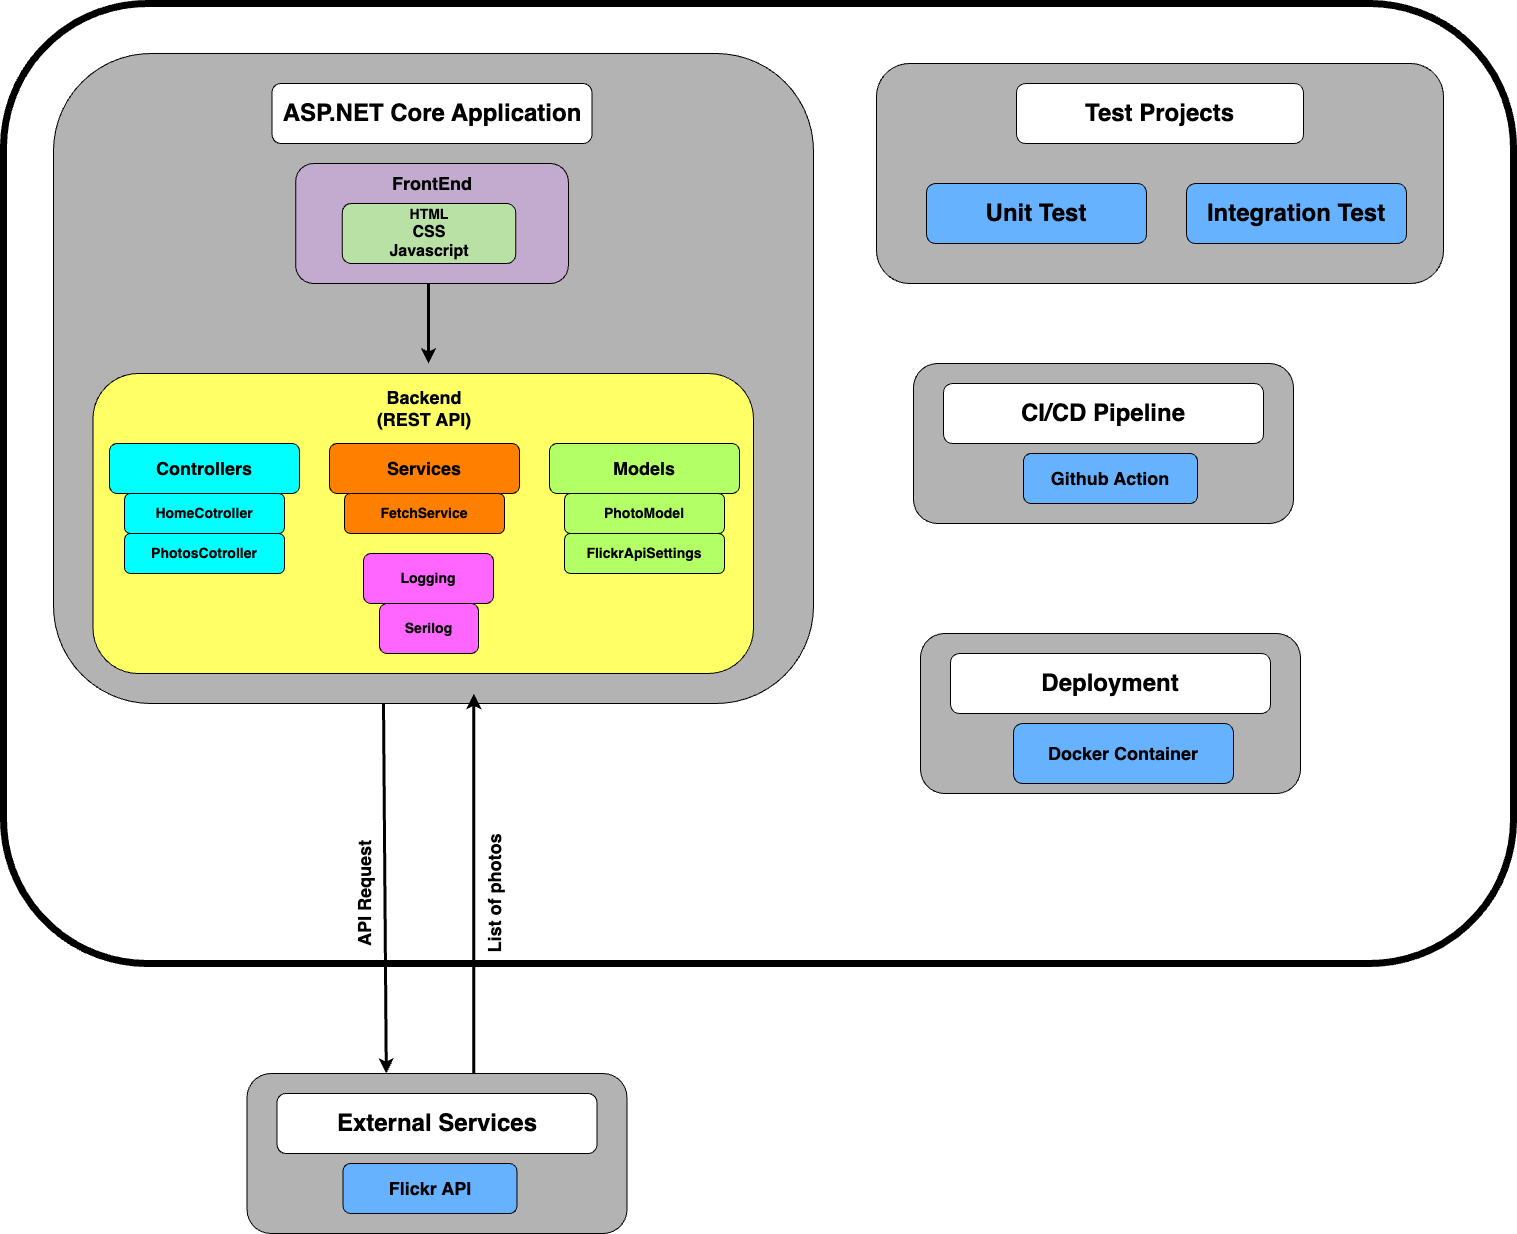

The diagram above was exported from draw.io. Its source (the exported page's mxGraphModel, read from the mxfile embedded in the PNG):
<mxGraphModel dx="2297" dy="3424" grid="1" gridSize="10" guides="1" tooltips="1" connect="1" arrows="1" fold="1" page="1" pageScale="1" pageWidth="827" pageHeight="1169" math="0" shadow="0">
  <root>
    <mxCell id="0" />
    <mxCell id="1" parent="0" />
    <mxCell id="uKUWkSbd6TmhzuxKBlYC-43" value="" style="rounded=1;whiteSpace=wrap;html=1;fillColor=none;strokeWidth=7;" vertex="1" parent="1">
      <mxGeometry x="-460" y="-1280" width="1510" height="960" as="geometry" />
    </mxCell>
    <mxCell id="uKUWkSbd6TmhzuxKBlYC-44" value="" style="rounded=1;whiteSpace=wrap;html=1;fillColor=#B3B3B3;" vertex="1" parent="1">
      <mxGeometry x="-410" y="-1230" width="760" height="650" as="geometry" />
    </mxCell>
    <mxCell id="uKUWkSbd6TmhzuxKBlYC-45" value="&lt;font style=&quot;font-size: 24px;&quot;&gt;&lt;b&gt;ASP.NET Core Application&lt;/b&gt;&lt;/font&gt;" style="rounded=1;whiteSpace=wrap;html=1;" vertex="1" parent="1">
      <mxGeometry x="-191.5" y="-1200" width="320" height="60" as="geometry" />
    </mxCell>
    <mxCell id="uKUWkSbd6TmhzuxKBlYC-46" value="&lt;div&gt;&lt;br&gt;&lt;/div&gt;" style="rounded=1;whiteSpace=wrap;html=1;fillColor=#C3ABD0;" vertex="1" parent="1">
      <mxGeometry x="-167.87" y="-1120" width="272.75" height="120" as="geometry" />
    </mxCell>
    <mxCell id="uKUWkSbd6TmhzuxKBlYC-48" value="" style="rounded=1;whiteSpace=wrap;html=1;fillColor=#FFFF66;" vertex="1" parent="1">
      <mxGeometry x="-370.5" y="-910" width="660.5" height="300" as="geometry" />
    </mxCell>
    <mxCell id="uKUWkSbd6TmhzuxKBlYC-49" value="&lt;font style=&quot;font-size: 18px;&quot;&gt;&lt;b style=&quot;&quot;&gt;Backend (REST API)&lt;/b&gt;&lt;/font&gt;" style="text;strokeColor=none;align=center;fillColor=none;html=1;verticalAlign=middle;whiteSpace=wrap;rounded=0;" vertex="1" parent="1">
      <mxGeometry x="-89" y="-890" width="100" height="30" as="geometry" />
    </mxCell>
    <mxCell id="uKUWkSbd6TmhzuxKBlYC-50" value="&lt;font style=&quot;font-size: 18px;&quot;&gt;&lt;b&gt;Controllers&lt;/b&gt;&lt;/font&gt;" style="rounded=1;whiteSpace=wrap;html=1;fillColor=#00FFFF;" vertex="1" parent="1">
      <mxGeometry x="-354" y="-840" width="190" height="50" as="geometry" />
    </mxCell>
    <mxCell id="uKUWkSbd6TmhzuxKBlYC-51" value="&lt;font style=&quot;font-size: 14px;&quot;&gt;&lt;b&gt;HomeCotroller&lt;/b&gt;&lt;/font&gt;" style="rounded=1;whiteSpace=wrap;html=1;fillColor=#00FFFF;" vertex="1" parent="1">
      <mxGeometry x="-339" y="-790" width="160" height="40" as="geometry" />
    </mxCell>
    <mxCell id="uKUWkSbd6TmhzuxKBlYC-52" value="&lt;font style=&quot;font-size: 14px;&quot;&gt;&lt;b&gt;PhotosCotroller&lt;/b&gt;&lt;/font&gt;" style="rounded=1;whiteSpace=wrap;html=1;fillColor=#00FFFF;" vertex="1" parent="1">
      <mxGeometry x="-339" y="-750" width="160" height="40" as="geometry" />
    </mxCell>
    <mxCell id="uKUWkSbd6TmhzuxKBlYC-53" value="&lt;font style=&quot;font-size: 18px;&quot;&gt;&lt;b&gt;Services&lt;/b&gt;&lt;/font&gt;" style="rounded=1;whiteSpace=wrap;html=1;fillColor=#FF8000;" vertex="1" parent="1">
      <mxGeometry x="-134" y="-840" width="190" height="50" as="geometry" />
    </mxCell>
    <mxCell id="uKUWkSbd6TmhzuxKBlYC-54" value="&lt;font style=&quot;font-size: 14px;&quot;&gt;&lt;b&gt;FetchService&lt;/b&gt;&lt;/font&gt;" style="rounded=1;whiteSpace=wrap;html=1;fillColor=#FF8000;" vertex="1" parent="1">
      <mxGeometry x="-119" y="-790" width="160" height="40" as="geometry" />
    </mxCell>
    <mxCell id="uKUWkSbd6TmhzuxKBlYC-55" value="&lt;font style=&quot;font-size: 18px;&quot;&gt;&lt;b&gt;Models&lt;/b&gt;&lt;/font&gt;" style="rounded=1;whiteSpace=wrap;html=1;fillColor=#B3FF66;" vertex="1" parent="1">
      <mxGeometry x="86" y="-840" width="190" height="50" as="geometry" />
    </mxCell>
    <mxCell id="uKUWkSbd6TmhzuxKBlYC-56" value="&lt;font style=&quot;font-size: 14px;&quot;&gt;&lt;b&gt;PhotoModel&lt;/b&gt;&lt;/font&gt;" style="rounded=1;whiteSpace=wrap;html=1;fillColor=#B3FF66;" vertex="1" parent="1">
      <mxGeometry x="101" y="-790" width="160" height="40" as="geometry" />
    </mxCell>
    <mxCell id="uKUWkSbd6TmhzuxKBlYC-57" value="&lt;font style=&quot;font-size: 14px;&quot;&gt;&lt;b&gt;FlickrApiSettings&lt;/b&gt;&lt;/font&gt;" style="rounded=1;whiteSpace=wrap;html=1;fillColor=#B3FF66;" vertex="1" parent="1">
      <mxGeometry x="101" y="-750" width="160" height="40" as="geometry" />
    </mxCell>
    <mxCell id="uKUWkSbd6TmhzuxKBlYC-58" value="" style="endArrow=classic;html=1;rounded=0;jumpSize=20;strokeWidth=3;" edge="1" parent="1">
      <mxGeometry width="50" height="50" relative="1" as="geometry">
        <mxPoint x="-35" y="-1000" as="sourcePoint" />
        <mxPoint x="-35" y="-920" as="targetPoint" />
      </mxGeometry>
    </mxCell>
    <mxCell id="uKUWkSbd6TmhzuxKBlYC-62" value="" style="rounded=1;whiteSpace=wrap;html=1;fillColor=#B3B3B3;" vertex="1" parent="1">
      <mxGeometry x="413" y="-1220" width="567" height="220" as="geometry" />
    </mxCell>
    <mxCell id="uKUWkSbd6TmhzuxKBlYC-63" value="&lt;font style=&quot;font-size: 24px;&quot;&gt;&lt;b&gt;Test Projects&lt;/b&gt;&lt;/font&gt;" style="rounded=1;whiteSpace=wrap;html=1;" vertex="1" parent="1">
      <mxGeometry x="553" y="-1200" width="287" height="60" as="geometry" />
    </mxCell>
    <mxCell id="uKUWkSbd6TmhzuxKBlYC-66" value="&lt;b&gt;&lt;font style=&quot;font-size: 14px;&quot;&gt;Logging&lt;/font&gt;&lt;/b&gt;" style="rounded=1;whiteSpace=wrap;html=1;fillColor=#FF66FF;" vertex="1" parent="1">
      <mxGeometry x="-100" y="-730" width="130" height="50" as="geometry" />
    </mxCell>
    <mxCell id="uKUWkSbd6TmhzuxKBlYC-69" value="&lt;b&gt;&lt;font style=&quot;font-size: 14px;&quot;&gt;Serilog&lt;/font&gt;&lt;/b&gt;" style="rounded=1;whiteSpace=wrap;html=1;fillColor=#FF66FF;" vertex="1" parent="1">
      <mxGeometry x="-84" y="-680" width="99" height="50" as="geometry" />
    </mxCell>
    <mxCell id="uKUWkSbd6TmhzuxKBlYC-72" value="" style="rounded=1;whiteSpace=wrap;html=1;fillColor=#B3B3B3;" vertex="1" parent="1">
      <mxGeometry x="-216.5" y="-210" width="380" height="160" as="geometry" />
    </mxCell>
    <mxCell id="uKUWkSbd6TmhzuxKBlYC-73" value="&lt;font style=&quot;font-size: 24px;&quot;&gt;&lt;b&gt;External Services&lt;/b&gt;&lt;/font&gt;" style="rounded=1;whiteSpace=wrap;html=1;" vertex="1" parent="1">
      <mxGeometry x="-186.5" y="-190" width="320" height="60" as="geometry" />
    </mxCell>
    <mxCell id="uKUWkSbd6TmhzuxKBlYC-74" value="&lt;font style=&quot;font-size: 18px;&quot;&gt;&lt;b style=&quot;&quot;&gt;Flickr API&lt;/b&gt;&lt;/font&gt;" style="rounded=1;whiteSpace=wrap;html=1;fillColor=#66B2FF;" vertex="1" parent="1">
      <mxGeometry x="-120.5" y="-120" width="174" height="50" as="geometry" />
    </mxCell>
    <mxCell id="uKUWkSbd6TmhzuxKBlYC-76" value="&lt;font style=&quot;font-size: 24px;&quot;&gt;&lt;b&gt;Integration Test&lt;/b&gt;&lt;/font&gt;" style="rounded=1;whiteSpace=wrap;html=1;fillColor=#66B2FF;" vertex="1" parent="1">
      <mxGeometry x="723" y="-1100" width="220" height="60" as="geometry" />
    </mxCell>
    <mxCell id="uKUWkSbd6TmhzuxKBlYC-77" value="&lt;font style=&quot;font-size: 24px;&quot;&gt;&lt;b&gt;Unit Test&lt;/b&gt;&lt;/font&gt;" style="rounded=1;whiteSpace=wrap;html=1;fillColor=#66B2FF;" vertex="1" parent="1">
      <mxGeometry x="463" y="-1100" width="220" height="60" as="geometry" />
    </mxCell>
    <mxCell id="uKUWkSbd6TmhzuxKBlYC-78" value="&lt;font style=&quot;font-size: 14px;&quot;&gt;&lt;b&gt;HTML&lt;/b&gt;&lt;/font&gt;&lt;div&gt;&lt;font size=&quot;3&quot;&gt;&lt;b&gt;CSS&lt;/b&gt;&lt;/font&gt;&lt;/div&gt;&lt;div&gt;&lt;font size=&quot;3&quot;&gt;&lt;b&gt;Javascript&lt;/b&gt;&lt;/font&gt;&lt;/div&gt;" style="rounded=1;whiteSpace=wrap;html=1;fillColor=#B9E0A5;" vertex="1" parent="1">
      <mxGeometry x="-121.25" y="-1080" width="173.5" height="60" as="geometry" />
    </mxCell>
    <mxCell id="uKUWkSbd6TmhzuxKBlYC-79" value="&lt;font style=&quot;font-size: 18px;&quot;&gt;&lt;b&gt;FrontEnd&lt;/b&gt;&lt;/font&gt;" style="text;strokeColor=none;align=center;fillColor=none;html=1;verticalAlign=middle;whiteSpace=wrap;rounded=0;" vertex="1" parent="1">
      <mxGeometry x="-96.49" y="-1120" width="130" height="40" as="geometry" />
    </mxCell>
    <mxCell id="uKUWkSbd6TmhzuxKBlYC-80" value="" style="rounded=1;whiteSpace=wrap;html=1;fillColor=#B3B3B3;" vertex="1" parent="1">
      <mxGeometry x="450" y="-920" width="380" height="160" as="geometry" />
    </mxCell>
    <mxCell id="uKUWkSbd6TmhzuxKBlYC-81" value="&lt;font style=&quot;font-size: 24px;&quot;&gt;&lt;b&gt;CI/CD Pipeline&lt;/b&gt;&lt;/font&gt;" style="rounded=1;whiteSpace=wrap;html=1;" vertex="1" parent="1">
      <mxGeometry x="480" y="-900" width="320" height="60" as="geometry" />
    </mxCell>
    <mxCell id="uKUWkSbd6TmhzuxKBlYC-82" value="&lt;font style=&quot;font-size: 18px;&quot;&gt;&lt;b style=&quot;&quot;&gt;Github Action&lt;/b&gt;&lt;/font&gt;" style="rounded=1;whiteSpace=wrap;html=1;fillColor=#66B2FF;" vertex="1" parent="1">
      <mxGeometry x="560" y="-830" width="174" height="50" as="geometry" />
    </mxCell>
    <mxCell id="uKUWkSbd6TmhzuxKBlYC-83" value="" style="rounded=1;whiteSpace=wrap;html=1;fillColor=#B3B3B3;" vertex="1" parent="1">
      <mxGeometry x="457" y="-650" width="380" height="160" as="geometry" />
    </mxCell>
    <mxCell id="uKUWkSbd6TmhzuxKBlYC-84" value="&lt;font style=&quot;font-size: 24px;&quot;&gt;&lt;b&gt;Deployment&lt;/b&gt;&lt;/font&gt;" style="rounded=1;whiteSpace=wrap;html=1;" vertex="1" parent="1">
      <mxGeometry x="487" y="-630" width="320" height="60" as="geometry" />
    </mxCell>
    <mxCell id="uKUWkSbd6TmhzuxKBlYC-87" value="" style="endArrow=classic;html=1;rounded=0;jumpSize=20;strokeWidth=3;exitX=0.5;exitY=1;exitDx=0;exitDy=0;" edge="1" parent="1">
      <mxGeometry width="50" height="50" relative="1" as="geometry">
        <mxPoint x="-80.00000000000045" y="-579.9999999999995" as="sourcePoint" />
        <mxPoint x="-77.21000000000001" y="-210" as="targetPoint" />
      </mxGeometry>
    </mxCell>
    <mxCell id="uKUWkSbd6TmhzuxKBlYC-88" value="" style="endArrow=classic;html=1;rounded=0;jumpSize=20;strokeWidth=3;entryX=0.553;entryY=0.985;entryDx=0;entryDy=0;entryPerimeter=0;exitX=0.597;exitY=0;exitDx=0;exitDy=0;exitPerimeter=0;" edge="1" parent="1" source="uKUWkSbd6TmhzuxKBlYC-72" target="uKUWkSbd6TmhzuxKBlYC-44">
      <mxGeometry width="50" height="50" relative="1" as="geometry">
        <mxPoint x="120" y="-230" as="sourcePoint" />
        <mxPoint x="-10" y="-580" as="targetPoint" />
      </mxGeometry>
    </mxCell>
    <mxCell id="uKUWkSbd6TmhzuxKBlYC-90" value="&lt;b&gt;&lt;font style=&quot;font-size: 18px;&quot;&gt;API Request&lt;/font&gt;&lt;/b&gt;" style="text;strokeColor=none;align=center;fillColor=none;html=1;verticalAlign=middle;whiteSpace=wrap;rounded=0;rotation=-90;" vertex="1" parent="1">
      <mxGeometry x="-164" y="-400" width="130" height="20" as="geometry" />
    </mxCell>
    <mxCell id="uKUWkSbd6TmhzuxKBlYC-91" value="&lt;b&gt;&lt;font style=&quot;font-size: 18px;&quot;&gt;List of photos&lt;/font&gt;&lt;/b&gt;" style="text;strokeColor=none;align=center;fillColor=none;html=1;verticalAlign=middle;whiteSpace=wrap;rounded=0;rotation=-90;" vertex="1" parent="1">
      <mxGeometry x="-34" y="-400" width="130" height="20" as="geometry" />
    </mxCell>
    <mxCell id="uKUWkSbd6TmhzuxKBlYC-93" value="&lt;font style=&quot;font-size: 18px;&quot;&gt;&lt;b style=&quot;&quot;&gt;Docker Container&lt;/b&gt;&lt;/font&gt;" style="rounded=1;whiteSpace=wrap;html=1;fillColor=#66B2FF;" vertex="1" parent="1">
      <mxGeometry x="550" y="-560" width="220" height="60" as="geometry" />
    </mxCell>
  </root>
</mxGraphModel>